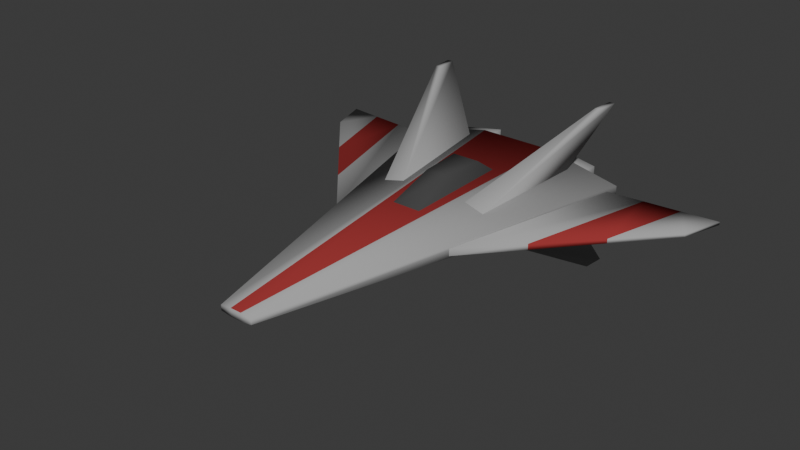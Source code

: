 # Source: bullet.blend  (saved by Blender 5.1.30; exported with 4.5.12 LTS)
import bpy
from mathutils import Matrix  # noqa: F401  (used for matrix-valued properties, if any)

bpy.ops.wm.read_factory_settings(use_empty=True)
scene = bpy.context.scene
scene.name = 'Scene'

# ---- collections
col_collection = bpy.data.collections.new('Collection'); scene.collection.children.link(col_collection)

# ---- materials (node trees are filled in below, after node groups)
mat_material = bpy.data.materials.new('Material')
mat_material.alpha_threshold = 0.0
mat_material.use_backface_culling_lightprobe_volume = False
mat_material.roughness = 0.5
mat_material.line_color = (0.0, 0.0, 0.0, 1.0)
mat_lambert2sg_002 = bpy.data.materials.new('lambert2SG.002')
mat_lambert2sg_002.diffuse_color = (0.4, 0.4, 0.4, 1.0)
mat_lambert2sg_002.roughness = 1.0
mat_lambert4sg_002 = bpy.data.materials.new('lambert4SG.002')
mat_lambert4sg_002.diffuse_color = (0.07, 0.07, 0.07, 1.0)
mat_lambert4sg_002.roughness = 1.0
mat_lambert3sg_002 = bpy.data.materials.new('lambert3SG.002')
mat_lambert3sg_002.diffuse_color = (0.33, 0.04, 0.04, 1.0)
mat_lambert3sg_002.roughness = 1.0

# ---- material node trees
mat_material.use_nodes = True; mat_material.node_tree.nodes.clear()
_N = mat_material.node_tree.nodes; _L = mat_material.node_tree.links
n0 = _N.new('ShaderNodeOutputMaterial'); n0.name = 'Material Output'; n0.location = (200, 100)
n1 = _N.new('ShaderNodeBsdfPrincipled'); n1.name = 'Principled BSDF'; n1.location = (-200, 100)
_L.new(n1.outputs[0], n0.inputs[0])
n0.is_active_output = True
mat_lambert2sg_002.use_nodes = True; mat_lambert2sg_002.node_tree.nodes.clear()
_N = mat_lambert2sg_002.node_tree.nodes; _L = mat_lambert2sg_002.node_tree.links
n0 = _N.new('ShaderNodeBsdfPrincipled'); n0.name = 'Principled BSDF'; n0.location = (0, 300)
n0.inputs[0].default_value = (0.4, 0.4, 0.4, 1.0)
n0.inputs[2].default_value = 1.0
n0.inputs[3].default_value = 1.0
n0.inputs[13].default_value = 0.0
n0.inputs[27].default_value = (0.0, 0.0, 0.0, 1.0)
n0.inputs[28].default_value = 1.0
n1 = _N.new('ShaderNodeOutputMaterial'); n1.name = 'Material Output'; n1.location = (280, 300)
_L.new(n0.outputs[0], n1.inputs[0])
n1.is_active_output = True
mat_lambert4sg_002.use_nodes = True; mat_lambert4sg_002.node_tree.nodes.clear()
_N = mat_lambert4sg_002.node_tree.nodes; _L = mat_lambert4sg_002.node_tree.links
n0 = _N.new('ShaderNodeBsdfPrincipled'); n0.name = 'Principled BSDF'; n0.location = (0, 300)
n0.inputs[0].default_value = (0.07, 0.07, 0.07, 1.0)
n0.inputs[2].default_value = 1.0
n0.inputs[3].default_value = 1.0
n0.inputs[13].default_value = 0.0
n0.inputs[27].default_value = (0.0, 0.0, 0.0, 1.0)
n0.inputs[28].default_value = 1.0
n1 = _N.new('ShaderNodeOutputMaterial'); n1.name = 'Material Output'; n1.location = (280, 300)
_L.new(n0.outputs[0], n1.inputs[0])
n1.is_active_output = True
mat_lambert3sg_002.use_nodes = True; mat_lambert3sg_002.node_tree.nodes.clear()
_N = mat_lambert3sg_002.node_tree.nodes; _L = mat_lambert3sg_002.node_tree.links
n0 = _N.new('ShaderNodeBsdfPrincipled'); n0.name = 'Principled BSDF'; n0.location = (0, 300)
n0.inputs[0].default_value = (0.33, 0.04, 0.04, 1.0)
n0.inputs[2].default_value = 1.0
n0.inputs[3].default_value = 1.0
n0.inputs[13].default_value = 0.0
n0.inputs[27].default_value = (0.0, 0.0, 0.0, 1.0)
n0.inputs[28].default_value = 1.0
n1 = _N.new('ShaderNodeOutputMaterial'); n1.name = 'Material Output'; n1.location = (280, 300)
_L.new(n0.outputs[0], n1.inputs[0])
n1.is_active_output = True

# ---- world
world_world = bpy.data.worlds.new('World'); scene.world = world_world
world_world.use_nodes = True; world_world.node_tree.nodes.clear()
_N = world_world.node_tree.nodes; _L = world_world.node_tree.links
n0 = _N.new('ShaderNodeOutputWorld'); n0.name = 'World Output'; n0.location = (200, 100)
n1 = _N.new('ShaderNodeBackground'); n1.name = 'Background'; n1.location = (-200, 100)
n1.inputs[0].default_value = (0.05088, 0.05088, 0.05088, 1.0)
_L.new(n1.outputs[0], n0.inputs[0])
n0.is_active_output = True
world_world.color = (0.05088, 0.05088, 0.05088)
world_world.sun_shadow_jitter_overblur = 0.0

# ---- meshes
me_cube = bpy.data.meshes.new('Cube')
me_cube.from_pydata([(1.0, -1.0, 1.0), (0.5041, -1.0, -0.5041), (0.0, 1.0, 0.0), (-0.5, -1.0, 0.5), (-1.0, -1.0, -1.0), (0.0, -1.261, 0.0), (0.5, 0.0, 0.5)], [], [(4, 3, 2), (3, 0, 6, 2), (1, 2, 6, 0), (2, 1, 4), (1, 0, 5), (3, 5, 0), (3, 4, 5), (1, 5, 4)])
_uv = me_cube.uv_layers.new(name='UVMap')
_uv.uv.foreach_set('vector', [0.375, 1.0, 0.625, 1.0, 0.0, 0.0, 0.625, 1.0, 0.625, 0.75, 0.3125, 0.375, 0.0, 0.0, 0.375, 0.75, 0.0, 0.0, 0.3125, 0.375, 0.625, 0.75, 0.0, 0.0, 0.375, 0.75, 0.375, 1.0, 0.375, 0.75, 0.625, 0.75, 0.0, 0.0, 0.625, 1.0, 0.0, 0.0, 0.625, 0.75, 0.625, 1.0, 0.375, 1.0, 0.0, 0.0, 0.375, 0.75, 0.0, 0.0, 0.375, 1.0])
_ca = me_cube.color_attributes.new('Attribute', 'BYTE_COLOR', 'CORNER')
_ca.data.foreach_set('color', [1.0, 1.0, 1.0, 1.0, 1.0, 1.0, 1.0, 1.0, 1.0, 1.0, 1.0, 1.0, 1.0, 1.0, 1.0, 1.0, 1.0, 1.0, 1.0, 1.0, 1.0, 1.0, 1.0, 1.0, 1.0, 1.0, 1.0, 1.0, 1.0, 1.0, 1.0, 1.0, 1.0, 1.0, 1.0, 1.0, 1.0, 1.0, 1.0, 1.0, 1.0, 1.0, 1.0, 1.0, 1.0, 1.0, 1.0, 1.0, 1.0, 1.0, 1.0, 1.0, 1.0, 1.0, 1.0, 1.0, 1.0, 1.0, 1.0, 1.0, 1.0, 1.0, 1.0, 1.0, 1.0, 1.0, 1.0, 1.0, 1.0, 1.0, 1.0, 1.0, 1.0, 1.0, 1.0, 1.0, 1.0, 1.0, 1.0, 1.0, 1.0, 1.0, 1.0, 1.0, 1.0, 1.0, 1.0, 1.0, 1.0, 1.0, 1.0, 1.0, 1.0, 1.0, 1.0, 1.0, 1.0, 1.0, 1.0, 1.0, 1.0, 1.0, 1.0, 1.0])
me_cube.materials.append(mat_material)
me_cube.use_mirror_vertex_groups = False
me_cube.update()
me_lo_poly_spaceship_01_by_liz_reddington = bpy.data.meshes.new('Lo_poly_Spaceship_01_by_Liz_Reddington')
me_lo_poly_spaceship_01_by_liz_reddington.from_pydata([(2.911, -1.222, -13.89), (5.716, -0.6959, -13.89), (2.911, 1.222, -13.89), (5.716, 0.6959, -13.89), (2.385, 1.681, -15.31), (6.243, 0.9571, -15.31), (2.385, -1.681, -15.31), (6.243, -0.9571, -15.31), (2.909, 1.064, -15.31), (5.724, 0.6055, -15.31), (5.724, -0.6055, -15.31), (2.909, -1.064, -15.31), (3.229, 0.6141, -14.65), (5.331, 0.3496, -14.65), (5.331, -0.3496, -14.65), (3.229, -0.6141, -14.65), (2.542, 0.9355, -3.162), (4.27, 0.5803, -3.042), (3.591, 2.168, -5.151), (4.812, 1.917, -5.066), (4.644, 3.144, -13.97), (5.865, 2.893, -13.88), (3.576, 1.504, -12.91), (5.304, 1.149, -12.79), (-1.167, 1.043, -0.2933), (1.167, 1.043, -0.2933), (-0.8229, 2.596, -3.935), (0.8229, 2.596, -3.935), (-1.087, 2.596, -7.466), (1.087, 2.596, -7.466), (-1.798, 1.043, -9.473), (1.798, 1.043, -9.473), (6.994, 6.398, -13.36), (7.418, 6.398, -13.34), (7.145, 6.398, -15.07), (7.568, 6.398, -15.04), (-1.848, 0.1847, 9.292), (-1.228, 0.1847, 9.292), (-1.848, -0.4354, 9.292), (-1.228, -0.4354, 9.292), (1.238, 0.1847, 9.292), (1.858, 0.1847, 9.292), (1.238, -0.4354, 9.292), (1.858, -0.4354, 9.292), (4.954, -0.2803, 1.122), (15.91, -0.1191, -11.19), (4.954, 0.2803, 1.122), (15.91, 0.1191, -11.19), (8.68, 0.4382, -13.05), (16.92, 0.1191, -14.36), (8.68, -0.4382, -13.05), (16.92, -0.1191, -14.36), (14.18, 0.2255, -13.92), (14.18, -0.2255, -13.92), (12.26, -0.1729, -7.083), (12.26, 0.1729, -7.083), (11.43, 0.3318, -13.49), (11.43, -0.3318, -13.49), (8.607, -0.2266, -2.981), (8.607, 0.2266, -2.981), (-1.31, -0.2019, 15.38), (1.31, -0.2019, 15.38), (-1.31, 0.2019, 15.38), (1.31, 0.2019, 15.38), (-8.946, 0.628, -13.96), (8.946, 0.628, -13.96), (-8.946, -0.628, -13.96), (8.946, -0.628, -13.96), (2.982, 1.911, -13.96), (2.982, -1.911, -13.96), (0.4366, -0.3097, 15.38), (0.4366, 0.3097, 15.38), (-2.982, 1.911, -13.96), (-2.982, -1.911, -13.96), (-0.4366, -0.3097, 15.38), (-0.4366, 0.3097, 15.38), (-6.994, -6.398, -13.36), (-7.418, -6.398, -13.34), (-7.145, -6.398, -15.07), (-7.568, -6.398, -15.04), (-2.542, -0.9355, -3.162), (-4.27, -0.5803, -3.042), (-3.591, -2.168, -5.151), (-4.812, -1.917, -5.066), (-4.644, -3.144, -13.97), (-5.865, -2.893, -13.88), (-3.576, -1.504, -12.91), (-5.304, -1.149, -12.79), (6.994, -6.398, -13.36), (7.418, -6.398, -13.34), (7.145, -6.398, -15.07), (7.568, -6.398, -15.04), (2.542, -0.9355, -3.162), (4.27, -0.5803, -3.042), (3.591, -2.168, -5.151), (4.812, -1.917, -5.066), (4.644, -3.144, -13.97), (5.865, -2.893, -13.88), (3.576, -1.504, -12.91), (5.304, -1.149, -12.79), (-2.911, -1.222, -13.89), (-5.716, -0.6959, -13.89), (-2.911, 1.222, -13.89), (-5.716, 0.6959, -13.89), (-2.385, 1.681, -15.31), (-6.243, 0.9571, -15.31), (-2.385, -1.681, -15.31), (-6.243, -0.9571, -15.31), (-2.909, 1.064, -15.31), (-5.724, 0.6055, -15.31), (-5.724, -0.6055, -15.31), (-2.909, -1.064, -15.31), (-3.229, 0.6141, -14.65), (-5.331, 0.3496, -14.65), (-5.331, -0.3496, -14.65), (-3.229, -0.6141, -14.65), (-4.954, -0.2803, 1.122), (-15.91, -0.1191, -11.19), (-4.954, 0.2803, 1.122), (-15.91, 0.1191, -11.19), (-8.68, 0.4382, -13.05), (-16.92, 0.1191, -14.36), (-8.68, -0.4382, -13.05), (-16.92, -0.1191, -14.36), (-14.18, 0.2255, -13.92), (-14.18, -0.2255, -13.92), (-12.26, -0.1729, -7.083), (-12.26, 0.1729, -7.083), (-11.43, 0.3318, -13.49), (-11.43, -0.3318, -13.49), (-8.607, -0.2266, -2.981), (-8.607, 0.2266, -2.981), (-6.994, 6.398, -13.36), (-7.418, 6.398, -13.34), (-7.145, 6.398, -15.07), (-7.568, 6.398, -15.04), (-2.542, 0.9355, -3.162), (-4.27, 0.5803, -3.042), (-3.576, 1.504, -12.91), (-5.304, 1.149, -12.79)], [(8, 12), (9, 13), (10, 14), (11, 15), (16, 18), (17, 19), (20, 22), (21, 23), (36, 37), (38, 39), (37, 39), (36, 38), (40, 41), (42, 43), (41, 43), (40, 42), (80, 82), (81, 83), (84, 86), (85, 87), (92, 94), (93, 95), (96, 98), (97, 99), (108, 112), (109, 113), (110, 114), (111, 115)], [(2, 3, 5, 4), (6, 7, 1, 0), (1, 7, 5, 3), (6, 0, 2, 4), (4, 5, 9, 8), (5, 7, 10, 9), (7, 6, 11, 10), (6, 4, 8, 11), (35, 33, 17, 23), (34, 35, 23, 22), (32, 33, 35, 34), (44, 58, 59, 46), (46, 59, 56, 48), (48, 56, 57, 50), (50, 57, 58, 44), (45, 51, 49, 47), (52, 49, 51, 53), (54, 53, 51, 45), (55, 54, 45, 47), (52, 55, 47, 49), (60, 74, 75, 62), (62, 75, 72, 64), (64, 72, 73, 66), (66, 73, 74, 60), (61, 67, 65, 63), (66, 60, 62, 64), (68, 65, 67, 69), (70, 69, 67, 61), (71, 70, 61, 63), (68, 71, 63, 65), (72, 68, 69, 73), (75, 74, 70, 71), (76, 77, 79, 78), (79, 87, 86, 78), (79, 77, 81, 87), (88, 90, 91, 89), (91, 99, 93, 89), (91, 90, 98, 99), (92, 98, 90, 88), (102, 104, 105, 103), (106, 100, 101, 107), (101, 103, 105, 107), (106, 104, 102, 100), (104, 108, 109, 105), (105, 109, 110, 107), (107, 110, 111, 106), (106, 111, 108, 104), (116, 118, 131, 130), (118, 120, 128, 131), (120, 122, 129, 128), (122, 116, 130, 129), (117, 119, 121, 123), (124, 125, 123, 121), (126, 117, 123, 125), (127, 119, 117, 126), (124, 121, 119, 127), (132, 134, 135, 133), (135, 139, 137, 133), (17, 33, 32, 16), (34, 22, 16, 32), (133, 137, 136, 132), (134, 132, 136, 138), (135, 134, 138, 139), (77, 76, 80, 81), (78, 86, 80, 76), (92, 88, 89, 93), (8, 9, 10, 11), (24, 25, 27, 26), (26, 27, 29, 28), (28, 29, 31, 30), (25, 31, 29, 27), (30, 24, 26, 28), (108, 111, 110, 109), (56, 52, 53, 57), (58, 57, 53, 54), (59, 58, 54, 55), (56, 59, 55, 52), (74, 73, 69, 70), (72, 75, 71, 68), (128, 129, 125, 124), (130, 126, 125, 129), (131, 127, 126, 130), (128, 124, 127, 131)])
me_lo_poly_spaceship_01_by_liz_reddington.polygons.foreach_set('use_smooth', [True] * 83)
me_lo_poly_spaceship_01_by_liz_reddington.polygons.foreach_set('material_index', [0, 0, 0, 0, 0, 0, 0, 0, 0, 0, 0, 0, 0, 0, 0, 0, 0, 0, 0, 0, 0, 0, 0, 0, 0, 0, 0, 0, 0, 0, 0, 0, 0, 0, 0, 0, 0, 0, 0, 0, 0, 0, 0, 0, 0, 0, 0, 0, 0, 0, 0, 0, 0, 0, 0, 0, 0, 0, 0, 0, 0, 0, 0, 0, 0, 0, 1, 1, 1, 1, 1, 1, 1, 2, 2, 2, 2, 2, 2, 2, 2, 2, 2])
me_lo_poly_spaceship_01_by_liz_reddington.materials.append(mat_lambert2sg_002)
me_lo_poly_spaceship_01_by_liz_reddington.materials.append(mat_lambert4sg_002)
me_lo_poly_spaceship_01_by_liz_reddington.materials.append(mat_lambert3sg_002)
me_lo_poly_spaceship_01_by_liz_reddington.update()

# ---- objects
ob_cube = bpy.data.objects.new('Cube', me_cube)
ob_lo_poly_spaceship_01_by_liz_reddington = bpy.data.objects.new('Lo_poly_Spaceship_01_by_Liz_Reddington', me_lo_poly_spaceship_01_by_liz_reddington)

# ---- transforms, parenting, visibility, modifiers, constraints
ob_cube.location = (0.0, 0.0, 0.0)
ob_cube.rotation_euler = (0.0, 0.7854, 0.0)
ob_cube.lock_rotations_4d = False
ob_cube.empty_display_type = 'ARROWS'
ob_cube.lineart.crease_threshold = 0.0
ob_lo_poly_spaceship_01_by_liz_reddington.location = (0.0, 0.0, 0.0)
ob_lo_poly_spaceship_01_by_liz_reddington.rotation_euler = (1.571, -0.0, 0.0)

# ---- collection membership
col_collection.objects.link(ob_cube)
col_collection.objects.link(ob_lo_poly_spaceship_01_by_liz_reddington)

# ---- scene / render settings (as saved in the file)
scene.frame_start = 1; scene.frame_end = 250; scene.frame_set(1)
scene.render.engine = 'BLENDER_EEVEE_NEXT'
scene.render.bake_bias = 0.0
scene.render.bake_samples = 0
scene.cycles.sampling_pattern = 'TABULATED_SOBOL'
scene.eevee.use_volume_custom_range = False
bpy.context.view_layer.update()

# ---- added for rendering (the .blend has no active camera and no usable light): camera, sun
cam_auto = bpy.data.cameras.new('AutoCamera')
cam_auto.lens = 50.0
cam_auto.sensor_width = 36.0
cam_auto.clip_end = 1000.0
ob_auto_camera = bpy.data.objects.new('AutoCamera', cam_auto)
scene.collection.objects.link(ob_auto_camera)
ob_auto_camera.location = (43.8976, -52.7087, 35.1181)
ob_auto_camera.rotation_euler = (1.09748, -7.21219e-08, 0.694738)
scene.camera = ob_auto_camera
light_auto_sun = bpy.data.lights.new('AutoSun', 'SUN')
light_auto_sun.energy = 3.0
light_auto_sun.angle = 0.0523599
ob_auto_sun = bpy.data.objects.new('AutoSun', light_auto_sun)
scene.collection.objects.link(ob_auto_sun)
ob_auto_sun.rotation_euler = (0.872665, 0.174533, 0.523599)
bpy.context.view_layer.update()
